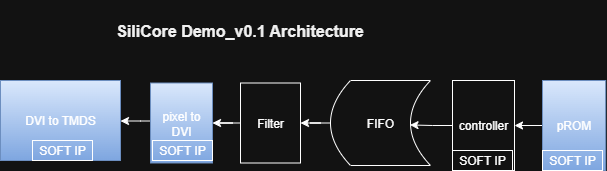

The diagram above was exported from draw.io. Its source (the exported page's mxGraphModel, read from the mxfile embedded in the PNG):
<mxGraphModel dx="561" dy="374" grid="1" gridSize="10" guides="0" tooltips="1" connect="1" arrows="1" fold="1" page="1" pageScale="1" pageWidth="827" pageHeight="1169" math="0" shadow="0">
  <root>
    <mxCell id="0" />
    <mxCell id="1" parent="0" />
    <mxCell id="FFqBQTqQk0K8RofhSDx--57" value="&lt;font color=&quot;#f0f0f0&quot;&gt;&lt;span style=&quot;font-size: 16px;&quot;&gt;&lt;b&gt;SiliCore Demo_v0.1 Architecture&lt;/b&gt;&lt;/span&gt;&lt;/font&gt;" style="text;html=1;align=center;verticalAlign=middle;whiteSpace=wrap;rounded=0;" parent="1" vertex="1">
      <mxGeometry x="320" y="110" width="275" height="60" as="geometry" />
    </mxCell>
    <mxCell id="6B0eJsFFOJ9TRek1HuEg-10" value="" style="edgeStyle=orthogonalEdgeStyle;rounded=0;orthogonalLoop=1;jettySize=auto;html=1;" parent="1" source="6B0eJsFFOJ9TRek1HuEg-2" target="6B0eJsFFOJ9TRek1HuEg-7" edge="1">
      <mxGeometry relative="1" as="geometry" />
    </mxCell>
    <mxCell id="6B0eJsFFOJ9TRek1HuEg-2" value="pROM" style="rounded=0;whiteSpace=wrap;html=1;fillColor=#dae8fc;strokeColor=#6c8ebf;gradientColor=#7ea6e0;" parent="1" vertex="1">
      <mxGeometry x="760" y="190" width="63.2" height="90" as="geometry" />
    </mxCell>
    <mxCell id="6B0eJsFFOJ9TRek1HuEg-6" value="" style="edgeStyle=orthogonalEdgeStyle;rounded=0;orthogonalLoop=1;jettySize=auto;html=1;" parent="1" source="6B0eJsFFOJ9TRek1HuEg-4" target="6B0eJsFFOJ9TRek1HuEg-5" edge="1">
      <mxGeometry relative="1" as="geometry" />
    </mxCell>
    <mxCell id="6B0eJsFFOJ9TRek1HuEg-4" value="FIFO" style="shape=dataStorage;whiteSpace=wrap;html=1;fixedSize=1;rotation=0;" parent="1" vertex="1">
      <mxGeometry x="548" y="190" width="100" height="85" as="geometry" />
    </mxCell>
    <mxCell id="6B0eJsFFOJ9TRek1HuEg-14" value="" style="edgeStyle=orthogonalEdgeStyle;rounded=0;orthogonalLoop=1;jettySize=auto;html=1;" parent="1" source="6B0eJsFFOJ9TRek1HuEg-5" target="6B0eJsFFOJ9TRek1HuEg-13" edge="1">
      <mxGeometry relative="1" as="geometry" />
    </mxCell>
    <mxCell id="6B0eJsFFOJ9TRek1HuEg-5" value="Filter" style="whiteSpace=wrap;html=1;" parent="1" vertex="1">
      <mxGeometry x="458" y="192.5" width="60" height="80" as="geometry" />
    </mxCell>
    <mxCell id="6B0eJsFFOJ9TRek1HuEg-11" value="" style="edgeStyle=orthogonalEdgeStyle;rounded=0;orthogonalLoop=1;jettySize=auto;html=1;entryX=0.795;entryY=0.523;entryDx=0;entryDy=0;entryPerimeter=0;" parent="1" source="6B0eJsFFOJ9TRek1HuEg-7" target="6B0eJsFFOJ9TRek1HuEg-4" edge="1">
      <mxGeometry relative="1" as="geometry" />
    </mxCell>
    <mxCell id="6B0eJsFFOJ9TRek1HuEg-7" value="controller" style="whiteSpace=wrap;html=1;" parent="1" vertex="1">
      <mxGeometry x="670" y="190" width="62" height="90" as="geometry" />
    </mxCell>
    <mxCell id="6B0eJsFFOJ9TRek1HuEg-16" value="" style="edgeStyle=orthogonalEdgeStyle;rounded=0;orthogonalLoop=1;jettySize=auto;html=1;" parent="1" source="6B0eJsFFOJ9TRek1HuEg-13" target="6B0eJsFFOJ9TRek1HuEg-15" edge="1">
      <mxGeometry relative="1" as="geometry">
        <Array as="points">
          <mxPoint x="358" y="230.5" />
          <mxPoint x="358" y="230.5" />
        </Array>
      </mxGeometry>
    </mxCell>
    <mxCell id="6B0eJsFFOJ9TRek1HuEg-13" value="pixel to DVI" style="whiteSpace=wrap;html=1;fillColor=#dae8fc;strokeColor=#6c8ebf;gradientColor=#7ea6e0;" parent="1" vertex="1">
      <mxGeometry x="368" y="192.5" width="62" height="80" as="geometry" />
    </mxCell>
    <mxCell id="6B0eJsFFOJ9TRek1HuEg-15" value="DVI to TMDS" style="whiteSpace=wrap;html=1;fillColor=#dae8fc;gradientColor=#7ea6e0;strokeColor=#6c8ebf;" parent="1" vertex="1">
      <mxGeometry x="218" y="190" width="120" height="80" as="geometry" />
    </mxCell>
    <mxCell id="gA3lBYQZ8n0ab2OEYGCL-4" value="SOFT IP" style="rounded=0;whiteSpace=wrap;html=1;fillColor=none;" vertex="1" parent="1">
      <mxGeometry x="670" y="260" width="60" height="20" as="geometry" />
    </mxCell>
    <mxCell id="gA3lBYQZ8n0ab2OEYGCL-5" value="SOFT IP" style="rounded=0;whiteSpace=wrap;html=1;fillColor=none;" vertex="1" parent="1">
      <mxGeometry x="760" y="260" width="60" height="20" as="geometry" />
    </mxCell>
    <mxCell id="gA3lBYQZ8n0ab2OEYGCL-6" value="SOFT IP" style="rounded=0;whiteSpace=wrap;html=1;fillColor=none;" vertex="1" parent="1">
      <mxGeometry x="370" y="250" width="60" height="20" as="geometry" />
    </mxCell>
    <mxCell id="gA3lBYQZ8n0ab2OEYGCL-7" value="SOFT IP" style="rounded=0;whiteSpace=wrap;html=1;fillColor=none;" vertex="1" parent="1">
      <mxGeometry x="250" y="250" width="60" height="20" as="geometry" />
    </mxCell>
  </root>
</mxGraphModel>